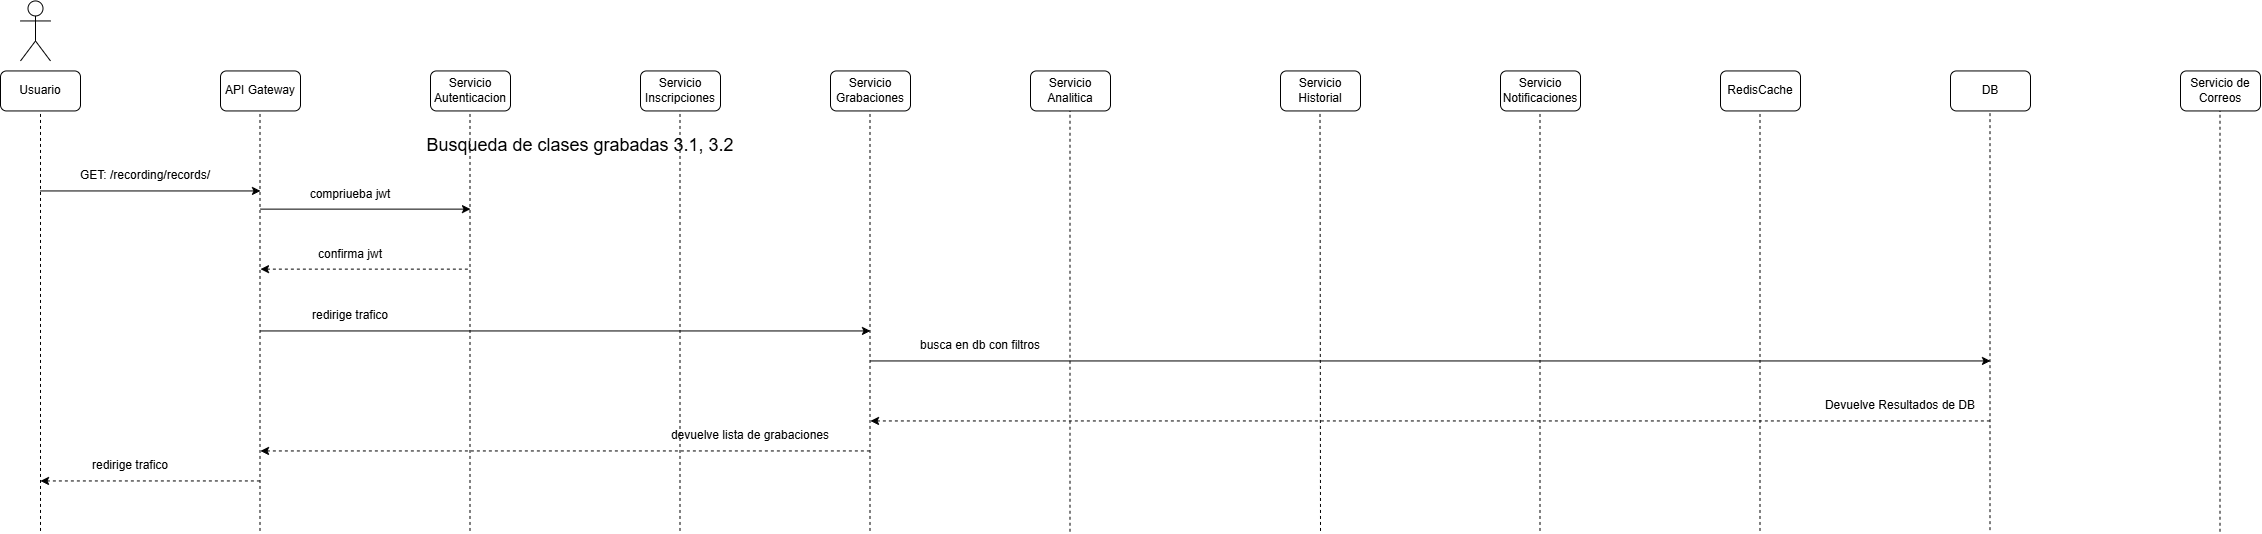

The diagram above was exported from draw.io. Its source (the exported page's mxGraphModel, read from the mxfile embedded in the PNG):
<mxGraphModel dx="1585" dy="872" grid="1" gridSize="10" guides="1" tooltips="1" connect="1" arrows="1" fold="1" page="1" pageScale="1" pageWidth="850" pageHeight="1100" math="0" shadow="0">
  <root>
    <mxCell id="Ej5IpgDOhU0xE9SB9RXj-0" />
    <mxCell id="Ej5IpgDOhU0xE9SB9RXj-1" parent="Ej5IpgDOhU0xE9SB9RXj-0" />
    <mxCell id="Ej5IpgDOhU0xE9SB9RXj-2" parent="Ej5IpgDOhU0xE9SB9RXj-1" style="shape=umlActor;verticalLabelPosition=bottom;verticalAlign=top;html=1;outlineConnect=0;" value="" vertex="1">
      <mxGeometry height="60" width="30" x="60" y="30" as="geometry" />
    </mxCell>
    <mxCell id="Ej5IpgDOhU0xE9SB9RXj-3" parent="Ej5IpgDOhU0xE9SB9RXj-1" style="rounded=1;whiteSpace=wrap;html=1;" value="Usuario" vertex="1">
      <mxGeometry height="40" width="80" x="40" y="100" as="geometry" />
    </mxCell>
    <mxCell id="Ej5IpgDOhU0xE9SB9RXj-4" parent="Ej5IpgDOhU0xE9SB9RXj-1" style="rounded=1;whiteSpace=wrap;html=1;" value="API Gateway" vertex="1">
      <mxGeometry height="40" width="80" x="260" y="100" as="geometry" />
    </mxCell>
    <mxCell id="Ej5IpgDOhU0xE9SB9RXj-5" parent="Ej5IpgDOhU0xE9SB9RXj-1" style="rounded=1;whiteSpace=wrap;html=1;" value="Servicio Autenticacion" vertex="1">
      <mxGeometry height="40" width="80" x="470" y="100" as="geometry" />
    </mxCell>
    <mxCell id="Ej5IpgDOhU0xE9SB9RXj-6" parent="Ej5IpgDOhU0xE9SB9RXj-1" style="rounded=1;whiteSpace=wrap;html=1;" value="Servicio Inscripciones" vertex="1">
      <mxGeometry height="40" width="80" x="680" y="100" as="geometry" />
    </mxCell>
    <mxCell id="Ej5IpgDOhU0xE9SB9RXj-7" parent="Ej5IpgDOhU0xE9SB9RXj-1" style="rounded=1;whiteSpace=wrap;html=1;" value="Servicio Grabaciones" vertex="1">
      <mxGeometry height="40" width="80" x="870" y="100" as="geometry" />
    </mxCell>
    <mxCell id="Ej5IpgDOhU0xE9SB9RXj-8" parent="Ej5IpgDOhU0xE9SB9RXj-1" style="rounded=1;whiteSpace=wrap;html=1;" value="Servicio Analitica" vertex="1">
      <mxGeometry height="40" width="80" x="1070" y="100" as="geometry" />
    </mxCell>
    <mxCell id="Ej5IpgDOhU0xE9SB9RXj-9" parent="Ej5IpgDOhU0xE9SB9RXj-1" style="rounded=1;whiteSpace=wrap;html=1;" value="RedisCache" vertex="1">
      <mxGeometry height="40" width="80" x="1760" y="100" as="geometry" />
    </mxCell>
    <mxCell id="Ej5IpgDOhU0xE9SB9RXj-10" parent="Ej5IpgDOhU0xE9SB9RXj-1" style="rounded=1;whiteSpace=wrap;html=1;" value="Servicio Notificaciones" vertex="1">
      <mxGeometry height="40" width="80" x="1540" y="100" as="geometry" />
    </mxCell>
    <mxCell id="Ej5IpgDOhU0xE9SB9RXj-11" parent="Ej5IpgDOhU0xE9SB9RXj-1" style="rounded=1;whiteSpace=wrap;html=1;" value="Servicio Historial" vertex="1">
      <mxGeometry height="40" width="80" x="1320" y="100" as="geometry" />
    </mxCell>
    <mxCell id="Ej5IpgDOhU0xE9SB9RXj-12" parent="Ej5IpgDOhU0xE9SB9RXj-1" style="rounded=1;whiteSpace=wrap;html=1;" value="DB" vertex="1">
      <mxGeometry height="40" width="80" x="1990" y="100" as="geometry" />
    </mxCell>
    <mxCell id="Ej5IpgDOhU0xE9SB9RXj-13" parent="Ej5IpgDOhU0xE9SB9RXj-1" style="rounded=1;whiteSpace=wrap;html=1;" value="Servicio de Correos" vertex="1">
      <mxGeometry height="40" width="80" x="2220" y="100" as="geometry" />
    </mxCell>
    <mxCell id="Ej5IpgDOhU0xE9SB9RXj-14" edge="1" parent="Ej5IpgDOhU0xE9SB9RXj-1" style="endArrow=classic;html=1;rounded=0;" value="">
      <mxGeometry height="50" relative="1" width="50" as="geometry">
        <mxPoint x="80" y="220" as="sourcePoint" />
        <mxPoint x="300" y="220" as="targetPoint" />
      </mxGeometry>
    </mxCell>
    <mxCell id="Ej5IpgDOhU0xE9SB9RXj-15" parent="Ej5IpgDOhU0xE9SB9RXj-1" style="text;html=1;whiteSpace=wrap;strokeColor=none;fillColor=none;align=center;verticalAlign=middle;rounded=0;" value="&lt;span style=&quot;font-size: 18px;&quot;&gt;Busqueda de clases grabadas 3.1, 3.2&lt;/span&gt;" vertex="1">
      <mxGeometry height="30" width="420" x="410" y="160" as="geometry" />
    </mxCell>
    <mxCell id="Ej5IpgDOhU0xE9SB9RXj-16" parent="Ej5IpgDOhU0xE9SB9RXj-1" style="text;html=1;whiteSpace=wrap;strokeColor=none;fillColor=none;align=center;verticalAlign=middle;rounded=0;" value="GET: /recording/records/" vertex="1">
      <mxGeometry height="30" width="150" x="110" y="190" as="geometry" />
    </mxCell>
    <mxCell id="Ej5IpgDOhU0xE9SB9RXj-17" edge="1" parent="Ej5IpgDOhU0xE9SB9RXj-1" style="endArrow=none;dashed=1;html=1;rounded=0;entryX=0.5;entryY=1;entryDx=0;entryDy=0;" target="Ej5IpgDOhU0xE9SB9RXj-3" value="">
      <mxGeometry height="50" relative="1" width="50" as="geometry">
        <mxPoint x="80" y="560" as="sourcePoint" />
        <mxPoint x="550" y="210" as="targetPoint" />
      </mxGeometry>
    </mxCell>
    <mxCell id="Ej5IpgDOhU0xE9SB9RXj-18" edge="1" parent="Ej5IpgDOhU0xE9SB9RXj-1" style="endArrow=none;dashed=1;html=1;rounded=0;entryX=0.5;entryY=1;entryDx=0;entryDy=0;" value="">
      <mxGeometry height="50" relative="1" width="50" as="geometry">
        <mxPoint x="299.5" y="560" as="sourcePoint" />
        <mxPoint x="299.5" y="140" as="targetPoint" />
      </mxGeometry>
    </mxCell>
    <mxCell id="Ej5IpgDOhU0xE9SB9RXj-19" edge="1" parent="Ej5IpgDOhU0xE9SB9RXj-1" style="endArrow=none;dashed=1;html=1;rounded=0;entryX=0.5;entryY=1;entryDx=0;entryDy=0;" value="">
      <mxGeometry height="50" relative="1" width="50" as="geometry">
        <mxPoint x="509.5" y="560" as="sourcePoint" />
        <mxPoint x="509.5" y="140" as="targetPoint" />
      </mxGeometry>
    </mxCell>
    <mxCell id="Ej5IpgDOhU0xE9SB9RXj-20" edge="1" parent="Ej5IpgDOhU0xE9SB9RXj-1" style="endArrow=none;dashed=1;html=1;rounded=0;entryX=0.5;entryY=1;entryDx=0;entryDy=0;" value="">
      <mxGeometry height="50" relative="1" width="50" as="geometry">
        <mxPoint x="719.5" y="560" as="sourcePoint" />
        <mxPoint x="719.5" y="140" as="targetPoint" />
      </mxGeometry>
    </mxCell>
    <mxCell id="Ej5IpgDOhU0xE9SB9RXj-21" edge="1" parent="Ej5IpgDOhU0xE9SB9RXj-1" style="endArrow=none;dashed=1;html=1;rounded=0;entryX=0.5;entryY=1;entryDx=0;entryDy=0;" value="">
      <mxGeometry height="50" relative="1" width="50" as="geometry">
        <mxPoint x="909.5" y="560" as="sourcePoint" />
        <mxPoint x="909.5" y="140" as="targetPoint" />
      </mxGeometry>
    </mxCell>
    <mxCell id="Ej5IpgDOhU0xE9SB9RXj-22" edge="1" parent="Ej5IpgDOhU0xE9SB9RXj-1" style="endArrow=none;dashed=1;html=1;rounded=0;entryX=0.5;entryY=1;entryDx=0;entryDy=0;" value="">
      <mxGeometry height="50" relative="1" width="50" as="geometry">
        <mxPoint x="1109.5" y="560.7999877929688" as="sourcePoint" />
        <mxPoint x="1109.5" y="140" as="targetPoint" />
      </mxGeometry>
    </mxCell>
    <mxCell id="Ej5IpgDOhU0xE9SB9RXj-23" edge="1" parent="Ej5IpgDOhU0xE9SB9RXj-1" style="endArrow=none;dashed=1;html=1;rounded=0;entryX=0.5;entryY=1;entryDx=0;entryDy=0;" value="">
      <mxGeometry height="50" relative="1" width="50" as="geometry">
        <mxPoint x="1360" y="560" as="sourcePoint" />
        <mxPoint x="1359.5" y="140" as="targetPoint" />
      </mxGeometry>
    </mxCell>
    <mxCell id="Ej5IpgDOhU0xE9SB9RXj-24" edge="1" parent="Ej5IpgDOhU0xE9SB9RXj-1" style="endArrow=none;dashed=1;html=1;rounded=0;entryX=0.5;entryY=1;entryDx=0;entryDy=0;" value="">
      <mxGeometry height="50" relative="1" width="50" as="geometry">
        <mxPoint x="1579.5" y="560" as="sourcePoint" />
        <mxPoint x="1579.5" y="140" as="targetPoint" />
      </mxGeometry>
    </mxCell>
    <mxCell id="Ej5IpgDOhU0xE9SB9RXj-25" edge="1" parent="Ej5IpgDOhU0xE9SB9RXj-1" style="endArrow=none;dashed=1;html=1;rounded=0;entryX=0.5;entryY=1;entryDx=0;entryDy=0;" value="">
      <mxGeometry height="50" relative="1" width="50" as="geometry">
        <mxPoint x="1799.5" y="560" as="sourcePoint" />
        <mxPoint x="1799.5" y="140" as="targetPoint" />
      </mxGeometry>
    </mxCell>
    <mxCell id="Ej5IpgDOhU0xE9SB9RXj-26" edge="1" parent="Ej5IpgDOhU0xE9SB9RXj-1" style="endArrow=none;dashed=1;html=1;rounded=0;entryX=0.5;entryY=1;entryDx=0;entryDy=0;" value="">
      <mxGeometry height="50" relative="1" width="50" as="geometry">
        <mxPoint x="2029.5" y="559.2000122070312" as="sourcePoint" />
        <mxPoint x="2029.5" y="140" as="targetPoint" />
      </mxGeometry>
    </mxCell>
    <mxCell id="Ej5IpgDOhU0xE9SB9RXj-27" edge="1" parent="Ej5IpgDOhU0xE9SB9RXj-1" style="endArrow=none;dashed=1;html=1;rounded=0;entryX=0.5;entryY=1;entryDx=0;entryDy=0;" value="">
      <mxGeometry height="50" relative="1" width="50" as="geometry">
        <mxPoint x="2259.5" y="560.7999877929688" as="sourcePoint" />
        <mxPoint x="2259.5" y="140" as="targetPoint" />
      </mxGeometry>
    </mxCell>
    <mxCell id="Ej5IpgDOhU0xE9SB9RXj-38" edge="1" parent="Ej5IpgDOhU0xE9SB9RXj-1" style="endArrow=classic;html=1;rounded=0;" value="">
      <mxGeometry height="50" relative="1" width="50" as="geometry">
        <mxPoint x="300" y="238.18" as="sourcePoint" />
        <mxPoint x="510" y="238.18" as="targetPoint" />
      </mxGeometry>
    </mxCell>
    <mxCell id="Ej5IpgDOhU0xE9SB9RXj-39" parent="Ej5IpgDOhU0xE9SB9RXj-1" style="text;html=1;whiteSpace=wrap;strokeColor=none;fillColor=none;align=center;verticalAlign=middle;rounded=0;" value="compriueba jwt" vertex="1">
      <mxGeometry height="30" width="120" x="330" y="208.18" as="geometry" />
    </mxCell>
    <mxCell id="Ej5IpgDOhU0xE9SB9RXj-40" edge="1" parent="Ej5IpgDOhU0xE9SB9RXj-1" style="endArrow=none;html=1;rounded=0;startArrow=classic;startFill=1;endFill=0;dashed=1;" value="">
      <mxGeometry height="50" relative="1" width="50" as="geometry">
        <mxPoint x="300" y="298.18" as="sourcePoint" />
        <mxPoint x="510" y="298.18" as="targetPoint" />
      </mxGeometry>
    </mxCell>
    <mxCell id="Ej5IpgDOhU0xE9SB9RXj-41" parent="Ej5IpgDOhU0xE9SB9RXj-1" style="text;html=1;whiteSpace=wrap;strokeColor=none;fillColor=none;align=center;verticalAlign=middle;rounded=0;" value="confirma jwt" vertex="1">
      <mxGeometry height="30" width="120" x="330" y="268.18" as="geometry" />
    </mxCell>
    <mxCell id="6Rzr0I53nVy1p33ku_JA-0" edge="1" parent="Ej5IpgDOhU0xE9SB9RXj-1" style="endArrow=classic;html=1;rounded=0;" value="">
      <mxGeometry height="50" relative="1" width="50" as="geometry">
        <mxPoint x="300" y="360" as="sourcePoint" />
        <mxPoint x="910" y="360" as="targetPoint" />
      </mxGeometry>
    </mxCell>
    <mxCell id="6Rzr0I53nVy1p33ku_JA-1" parent="Ej5IpgDOhU0xE9SB9RXj-1" style="text;html=1;whiteSpace=wrap;strokeColor=none;fillColor=none;align=center;verticalAlign=middle;rounded=0;" value="redirige trafico" vertex="1">
      <mxGeometry height="30" width="120" x="330" y="330" as="geometry" />
    </mxCell>
    <mxCell id="hiOhh1SqswEDcjs5VowG-0" edge="1" parent="Ej5IpgDOhU0xE9SB9RXj-1" style="endArrow=classic;html=1;rounded=0;" value="">
      <mxGeometry height="50" relative="1" width="50" as="geometry">
        <mxPoint x="910" y="390" as="sourcePoint" />
        <mxPoint x="2030" y="390" as="targetPoint" />
      </mxGeometry>
    </mxCell>
    <mxCell id="hiOhh1SqswEDcjs5VowG-1" parent="Ej5IpgDOhU0xE9SB9RXj-1" style="text;html=1;whiteSpace=wrap;strokeColor=none;fillColor=none;align=center;verticalAlign=middle;rounded=0;" value="busca en db con filtros" vertex="1">
      <mxGeometry height="30" width="160" x="940" y="360" as="geometry" />
    </mxCell>
    <mxCell id="hiOhh1SqswEDcjs5VowG-2" edge="1" parent="Ej5IpgDOhU0xE9SB9RXj-1" style="endArrow=none;html=1;rounded=0;startArrow=classic;startFill=1;endFill=0;dashed=1;" value="">
      <mxGeometry height="50" relative="1" width="50" as="geometry">
        <mxPoint x="910" y="450" as="sourcePoint" />
        <mxPoint x="2030" y="450" as="targetPoint" />
      </mxGeometry>
    </mxCell>
    <mxCell id="hiOhh1SqswEDcjs5VowG-3" parent="Ej5IpgDOhU0xE9SB9RXj-1" style="text;html=1;whiteSpace=wrap;strokeColor=none;fillColor=none;align=center;verticalAlign=middle;rounded=0;" value="Devuelve Resultados de DB" vertex="1">
      <mxGeometry height="30" width="160" x="1860" y="420" as="geometry" />
    </mxCell>
    <mxCell id="BXxQ2FaQ04ovJ_HdNOn6-0" edge="1" parent="Ej5IpgDOhU0xE9SB9RXj-1" style="endArrow=none;html=1;rounded=0;startArrow=classic;startFill=1;endFill=0;dashed=1;" value="">
      <mxGeometry height="50" relative="1" width="50" as="geometry">
        <mxPoint x="300" y="480" as="sourcePoint" />
        <mxPoint x="910" y="480" as="targetPoint" />
      </mxGeometry>
    </mxCell>
    <mxCell id="BXxQ2FaQ04ovJ_HdNOn6-1" parent="Ej5IpgDOhU0xE9SB9RXj-1" style="text;html=1;whiteSpace=wrap;strokeColor=none;fillColor=none;align=center;verticalAlign=middle;rounded=0;" value="devuelve lista de grabaciones" vertex="1">
      <mxGeometry height="30" width="180" x="700" y="450" as="geometry" />
    </mxCell>
    <mxCell id="BXxQ2FaQ04ovJ_HdNOn6-2" edge="1" parent="Ej5IpgDOhU0xE9SB9RXj-1" style="endArrow=none;html=1;rounded=0;startArrow=classic;startFill=1;endFill=0;dashed=1;" value="">
      <mxGeometry height="50" relative="1" width="50" as="geometry">
        <mxPoint x="80" y="510" as="sourcePoint" />
        <mxPoint x="300" y="510" as="targetPoint" />
      </mxGeometry>
    </mxCell>
    <mxCell id="BXxQ2FaQ04ovJ_HdNOn6-3" parent="Ej5IpgDOhU0xE9SB9RXj-1" style="text;html=1;whiteSpace=wrap;strokeColor=none;fillColor=none;align=center;verticalAlign=middle;rounded=0;" value="redirige trafico" vertex="1">
      <mxGeometry height="30" width="120" x="110" y="480" as="geometry" />
    </mxCell>
  </root>
</mxGraphModel>